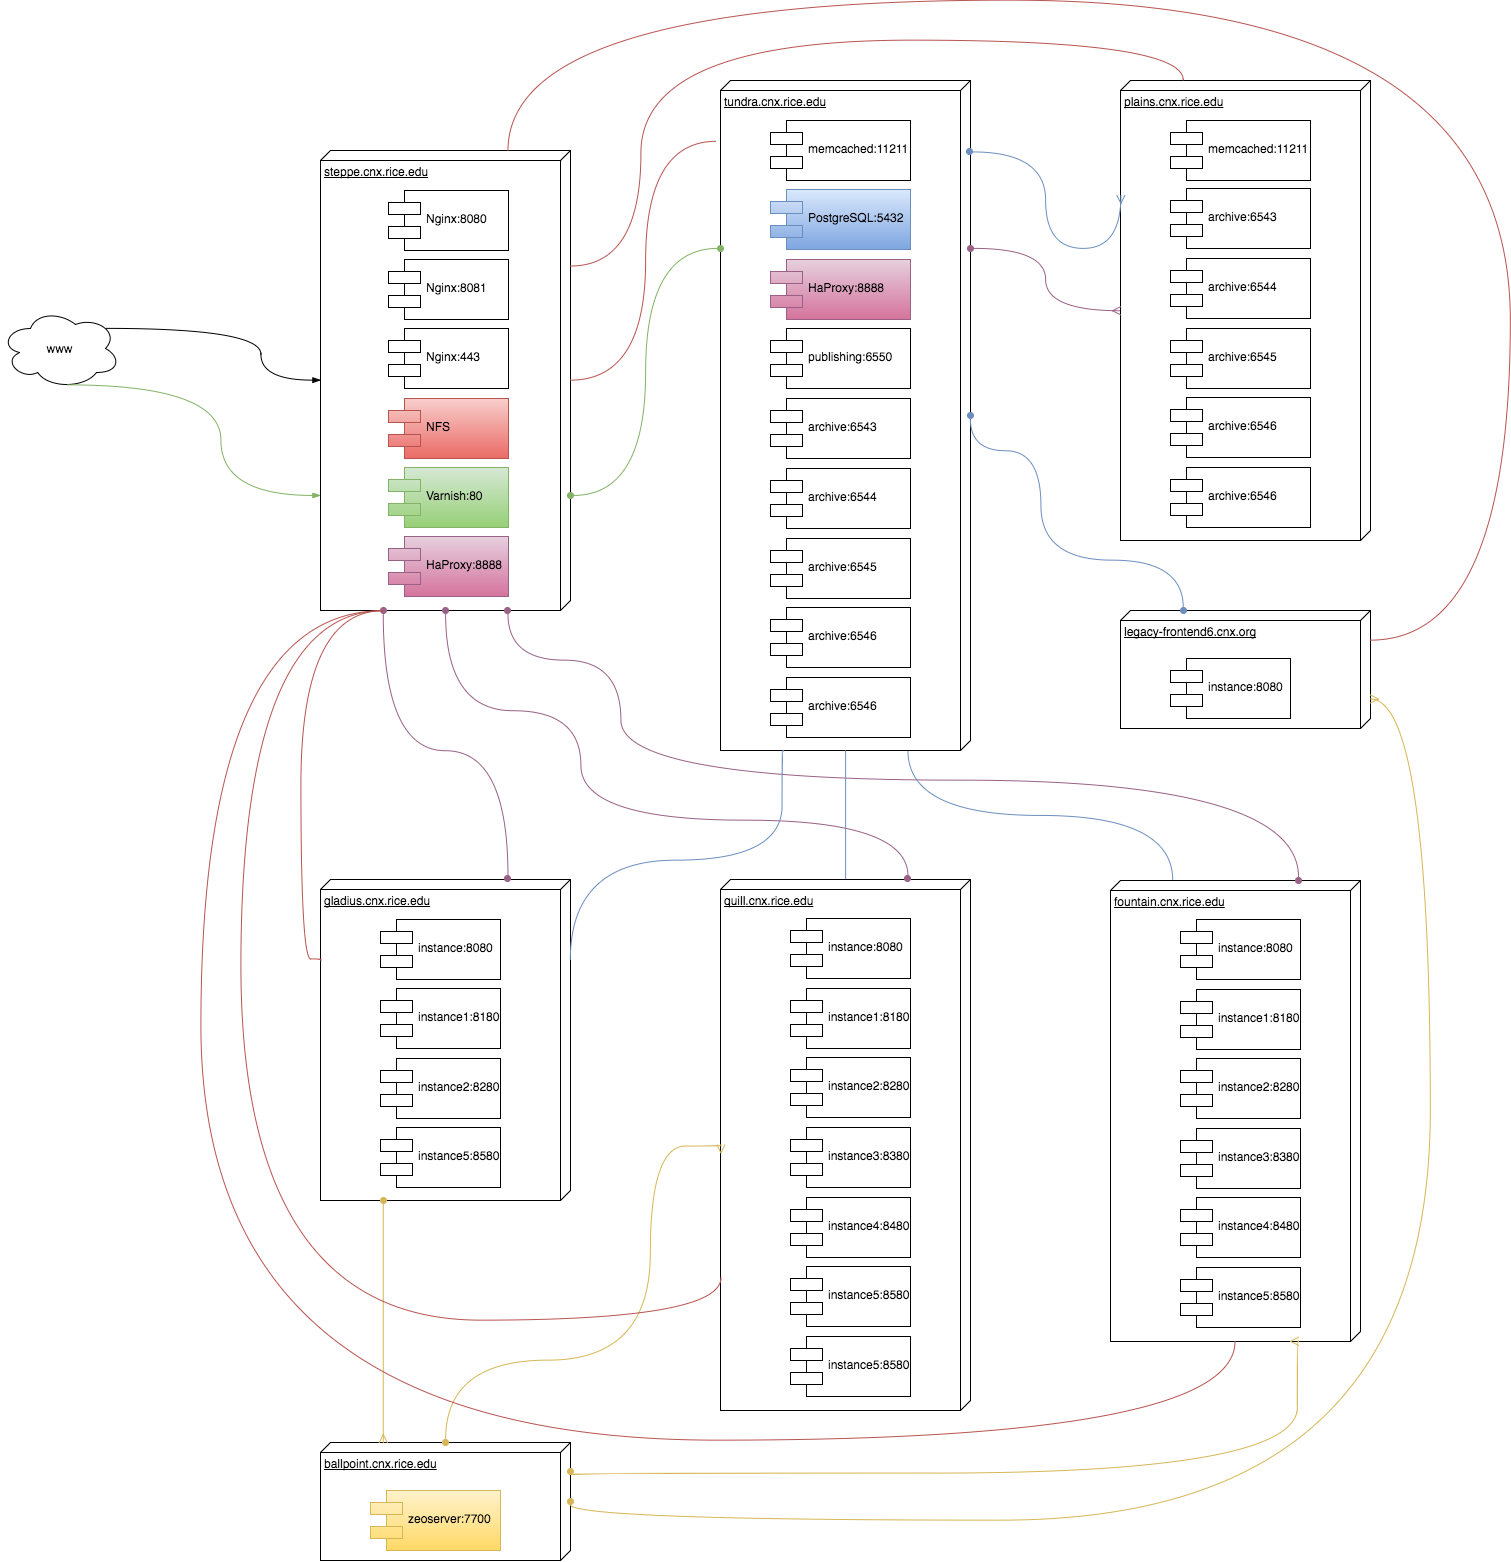

The diagram above was exported from draw.io. Its source (the exported page's mxGraphModel, read from the mxfile embedded in the PNG):
<mxGraphModel dx="1209" dy="608" grid="1" gridSize="10" guides="1" tooltips="1" connect="1" arrows="1" fold="1" page="1" pageScale="1" pageWidth="850" pageHeight="1100" background="#ffffff" math="0" shadow="0">
  <root>
    <mxCell id="0" />
    <mxCell id="1" parent="0" />
    <mxCell id="2" value="Servers" style="" parent="0" />
    <mxCell id="3" value="www" style="ellipse;shape=cloud;whiteSpace=wrap;html=1;" vertex="1" parent="2">
      <mxGeometry x="40" y="318" width="120" height="80" as="geometry" />
    </mxCell>
    <mxCell id="4" value="" style="group" vertex="1" connectable="0" parent="2">
      <mxGeometry x="1150" y="890" width="250" height="461" as="geometry" />
    </mxCell>
    <mxCell id="5" value="&lt;span&gt;fountain&lt;/span&gt;&lt;span&gt;.cnx.rice.edu&lt;/span&gt;" style="verticalAlign=top;align=left;spacingTop=8;spacingLeft=2;spacingRight=12;shape=cube;size=10;direction=south;fontStyle=4;html=1;" vertex="1" parent="4">
      <mxGeometry width="250" height="461" as="geometry" />
    </mxCell>
    <mxCell id="6" value="" style="group" vertex="1" connectable="0" parent="2">
      <mxGeometry x="360" y="889" width="250" height="321" as="geometry" />
    </mxCell>
    <mxCell id="7" value="&lt;span&gt;gladius.cnx.rice.edu&lt;/span&gt;" style="verticalAlign=top;align=left;spacingTop=8;spacingLeft=2;spacingRight=12;shape=cube;size=10;direction=south;fontStyle=4;html=1;" vertex="1" parent="6">
      <mxGeometry width="250" height="321" as="geometry" />
    </mxCell>
    <mxCell id="8" value="" style="group" vertex="1" connectable="0" parent="2">
      <mxGeometry x="360" y="160" width="250" height="460" as="geometry" />
    </mxCell>
    <mxCell id="9" value="steppe.cnx.rice.edu" style="verticalAlign=top;align=left;spacingTop=8;spacingLeft=2;spacingRight=12;shape=cube;size=10;direction=south;fontStyle=4;html=1;" vertex="1" parent="8">
      <mxGeometry width="250" height="460" as="geometry" />
    </mxCell>
    <mxCell id="10" value="" style="group" vertex="1" connectable="0" parent="2">
      <mxGeometry x="760" y="90" width="250" height="670" as="geometry" />
    </mxCell>
    <mxCell id="11" value="tundra.cnx.rice.edu" style="verticalAlign=top;align=left;spacingTop=8;spacingLeft=2;spacingRight=12;shape=cube;size=10;direction=south;fontStyle=4;html=1;" vertex="1" parent="10">
      <mxGeometry width="250" height="670" as="geometry" />
    </mxCell>
    <mxCell id="103" value="memcached:11211" style="shape=component;align=left;spacingLeft=36;fillColor=#ffffff;strokeColor=#000000;" vertex="1" parent="10">
      <mxGeometry x="50" y="40" width="140" height="60" as="geometry" />
    </mxCell>
    <mxCell id="12" value="" style="group" vertex="1" connectable="0" parent="2">
      <mxGeometry x="1160" y="90" width="250" height="460" as="geometry" />
    </mxCell>
    <mxCell id="13" value="plains&lt;span&gt;.cnx.rice.edu&lt;/span&gt;" style="verticalAlign=top;align=left;spacingTop=8;spacingLeft=2;spacingRight=12;shape=cube;size=10;direction=south;fontStyle=4;html=1;" vertex="1" parent="12">
      <mxGeometry width="250" height="460" as="geometry" />
    </mxCell>
    <mxCell id="104" value="memcached:11211" style="shape=component;align=left;spacingLeft=36;" vertex="1" parent="12">
      <mxGeometry x="50" y="40" width="140" height="60" as="geometry" />
    </mxCell>
    <mxCell id="14" value="" style="group" vertex="1" connectable="0" parent="2">
      <mxGeometry x="760" y="889" width="250" height="531" as="geometry" />
    </mxCell>
    <mxCell id="15" value="" style="group" vertex="1" connectable="0" parent="14">
      <mxGeometry width="250" height="531" as="geometry" />
    </mxCell>
    <mxCell id="16" value="" style="group" vertex="1" connectable="0" parent="15">
      <mxGeometry width="250" height="531" as="geometry" />
    </mxCell>
    <mxCell id="17" value="&lt;span&gt;quill&lt;/span&gt;&lt;span&gt;.cnx.rice.edu&lt;/span&gt;" style="verticalAlign=top;align=left;spacingTop=8;spacingLeft=2;spacingRight=12;shape=cube;size=10;direction=south;fontStyle=4;html=1;" vertex="1" parent="16">
      <mxGeometry width="250" height="531" as="geometry" />
    </mxCell>
    <mxCell id="18" value="" style="group" vertex="1" connectable="0" parent="2">
      <mxGeometry x="360" y="1452" width="250" height="118" as="geometry" />
    </mxCell>
    <mxCell id="19" value="" style="group" vertex="1" connectable="0" parent="18">
      <mxGeometry width="250" height="118" as="geometry" />
    </mxCell>
    <mxCell id="20" value="&lt;span&gt;ballpoint&lt;/span&gt;&lt;span&gt;.cnx.rice.edu&lt;/span&gt;" style="verticalAlign=top;align=left;spacingTop=8;spacingLeft=2;spacingRight=12;shape=cube;size=10;direction=south;fontStyle=4;html=1;" vertex="1" parent="19">
      <mxGeometry width="250" height="118" as="geometry" />
    </mxCell>
    <mxCell id="21" value="" style="group" vertex="1" connectable="0" parent="2">
      <mxGeometry x="1160" y="620" width="250" height="118" as="geometry" />
    </mxCell>
    <mxCell id="22" value="" style="group" vertex="1" connectable="0" parent="21">
      <mxGeometry width="250" height="118" as="geometry" />
    </mxCell>
    <mxCell id="23" value="" style="group" vertex="1" connectable="0" parent="22">
      <mxGeometry width="250" height="118" as="geometry" />
    </mxCell>
    <mxCell id="24" value="&lt;span&gt;legacy-frontend6.cnx.org&lt;/span&gt;" style="verticalAlign=top;align=left;spacingTop=8;spacingLeft=2;spacingRight=12;shape=cube;size=10;direction=south;fontStyle=4;html=1;" vertex="1" parent="23">
      <mxGeometry width="250" height="118" as="geometry" />
    </mxCell>
    <mxCell id="25" value="Procs" style=";html=1;" parent="0" />
    <mxCell id="26" value="Nginx:8080" style="shape=component;align=left;spacingLeft=36;" vertex="1" parent="25">
      <mxGeometry x="428" y="200" width="120" height="60" as="geometry" />
    </mxCell>
    <mxCell id="27" value="Nginx:443" style="shape=component;align=left;spacingLeft=36;fillColor=#ffffff;strokeColor=#000000;gradientColor=none;" vertex="1" parent="25">
      <mxGeometry x="428" y="338" width="120" height="60" as="geometry" />
    </mxCell>
    <mxCell id="28" value="NFS" style="shape=component;align=left;spacingLeft=36;fillColor=#f8cecc;strokeColor=#b85450;gradientColor=#ea6b66;" vertex="1" parent="25">
      <mxGeometry x="428" y="408" width="120" height="60" as="geometry" />
    </mxCell>
    <mxCell id="29" value="Varnish:80" style="shape=component;align=left;spacingLeft=36;fillColor=#d5e8d4;strokeColor=#82b366;gradientColor=#97d077;" vertex="1" parent="25">
      <mxGeometry x="428" y="477" width="120" height="60" as="geometry" />
    </mxCell>
    <mxCell id="30" value="HaProxy:8888" style="shape=component;align=left;spacingLeft=36;fillColor=#e6d0de;strokeColor=#996185;gradientColor=#d5739d;" vertex="1" parent="25">
      <mxGeometry x="428" y="546" width="120" height="60" as="geometry" />
    </mxCell>
    <mxCell id="31" value="instance:8080" style="shape=component;align=left;spacingLeft=36;" vertex="1" parent="25">
      <mxGeometry x="420" y="929" width="120" height="60" as="geometry" />
    </mxCell>
    <mxCell id="32" value="instance1:8180" style="shape=component;align=left;spacingLeft=36;" vertex="1" parent="25">
      <mxGeometry x="420" y="998" width="120" height="60" as="geometry" />
    </mxCell>
    <mxCell id="33" value="instance2:8280" style="shape=component;align=left;spacingLeft=36;" vertex="1" parent="25">
      <mxGeometry x="420" y="1068" width="120" height="60" as="geometry" />
    </mxCell>
    <mxCell id="34" value="instance:8080" style="shape=component;align=left;spacingLeft=36;" vertex="1" parent="25">
      <mxGeometry x="830" y="928" width="120" height="60" as="geometry" />
    </mxCell>
    <mxCell id="35" value="instance1:8180" style="shape=component;align=left;spacingLeft=36;" vertex="1" parent="25">
      <mxGeometry x="830" y="998" width="120" height="60" as="geometry" />
    </mxCell>
    <mxCell id="36" value="instance2:8280" style="shape=component;align=left;spacingLeft=36;" vertex="1" parent="25">
      <mxGeometry x="830" y="1067" width="120" height="60" as="geometry" />
    </mxCell>
    <mxCell id="37" value="instance3:8380" style="shape=component;align=left;spacingLeft=36;" vertex="1" parent="25">
      <mxGeometry x="830" y="1137" width="120" height="60" as="geometry" />
    </mxCell>
    <mxCell id="38" value="instance4:8480" style="shape=component;align=left;spacingLeft=36;" vertex="1" parent="25">
      <mxGeometry x="830" y="1207" width="120" height="60" as="geometry" />
    </mxCell>
    <mxCell id="39" value="instance5:8580" style="shape=component;align=left;spacingLeft=36;" vertex="1" parent="25">
      <mxGeometry x="830" y="1276" width="120" height="60" as="geometry" />
    </mxCell>
    <mxCell id="40" value="instance:8080" style="shape=component;align=left;spacingLeft=36;" vertex="1" parent="25">
      <mxGeometry x="1220" y="929" width="120" height="60" as="geometry" />
    </mxCell>
    <mxCell id="41" value="instance1:8180" style="shape=component;align=left;spacingLeft=36;" vertex="1" parent="25">
      <mxGeometry x="1220" y="999" width="120" height="60" as="geometry" />
    </mxCell>
    <mxCell id="42" value="instance2:8280" style="shape=component;align=left;spacingLeft=36;" vertex="1" parent="25">
      <mxGeometry x="1220" y="1068" width="120" height="60" as="geometry" />
    </mxCell>
    <mxCell id="43" value="instance3:8380" style="shape=component;align=left;spacingLeft=36;" vertex="1" parent="25">
      <mxGeometry x="1220" y="1138" width="120" height="60" as="geometry" />
    </mxCell>
    <mxCell id="44" value="instance4:8480" style="shape=component;align=left;spacingLeft=36;" vertex="1" parent="25">
      <mxGeometry x="1220" y="1207" width="120" height="60" as="geometry" />
    </mxCell>
    <mxCell id="45" value="instance5:8580" style="shape=component;align=left;spacingLeft=36;" vertex="1" parent="25">
      <mxGeometry x="1220" y="1277" width="120" height="60" as="geometry" />
    </mxCell>
    <mxCell id="46" value="instance5:8580" style="shape=component;align=left;spacingLeft=36;" vertex="1" parent="25">
      <mxGeometry x="420" y="1137" width="120" height="60" as="geometry" />
    </mxCell>
    <mxCell id="47" value="instance5:8580" style="shape=component;align=left;spacingLeft=36;" vertex="1" parent="25">
      <mxGeometry x="830" y="1346" width="120" height="60" as="geometry" />
    </mxCell>
    <mxCell id="57" value="Nginx:8081" style="shape=component;align=left;spacingLeft=36;" vertex="1" parent="25">
      <mxGeometry x="428" y="269" width="120" height="60" as="geometry" />
    </mxCell>
    <mxCell id="58" value="archive:6543" style="shape=component;align=left;spacingLeft=36;" vertex="1" parent="25">
      <mxGeometry x="1210" y="198" width="140" height="60" as="geometry" />
    </mxCell>
    <mxCell id="59" value="archive:6544" style="shape=component;align=left;spacingLeft=36;" vertex="1" parent="25">
      <mxGeometry x="1210" y="268" width="140" height="60" as="geometry" />
    </mxCell>
    <mxCell id="60" value="archive:6545" style="shape=component;align=left;spacingLeft=36;" vertex="1" parent="25">
      <mxGeometry x="1210" y="338" width="140" height="60" as="geometry" />
    </mxCell>
    <mxCell id="61" value="archive:6546" style="shape=component;align=left;spacingLeft=36;" vertex="1" parent="25">
      <mxGeometry x="1210" y="407" width="140" height="60" as="geometry" />
    </mxCell>
    <mxCell id="62" value="archive:6546" style="shape=component;align=left;spacingLeft=36;" vertex="1" parent="25">
      <mxGeometry x="1210" y="477" width="140" height="60" as="geometry" />
    </mxCell>
    <mxCell id="63" value="instance:8080" style="shape=component;align=left;spacingLeft=36;" vertex="1" parent="25">
      <mxGeometry x="1210" y="668" width="120" height="60" as="geometry" />
    </mxCell>
    <mxCell id="64" value="zeoserver:7700" style="shape=component;align=left;spacingLeft=36;fillColor=#fff2cc;strokeColor=#d6b656;gradientColor=#ffd966;" vertex="1" parent="25">
      <mxGeometry x="410" y="1500" width="130" height="60" as="geometry" />
    </mxCell>
    <mxCell id="49" value="PostgreSQL:5432" style="shape=component;align=left;spacingLeft=36;fillColor=#dae8fc;strokeColor=#6c8ebf;gradientColor=#7ea6e0;" vertex="1" parent="25">
      <mxGeometry x="810" y="199" width="140" height="60" as="geometry" />
    </mxCell>
    <mxCell id="50" value="HaProxy:8888" style="shape=component;align=left;spacingLeft=36;fillColor=#e6d0de;strokeColor=#996185;gradientColor=#d5739d;" vertex="1" parent="25">
      <mxGeometry x="810" y="269" width="140" height="60" as="geometry" />
    </mxCell>
    <mxCell id="51" value="publishing:6550" style="shape=component;align=left;spacingLeft=36;" vertex="1" parent="25">
      <mxGeometry x="810" y="338" width="140" height="60" as="geometry" />
    </mxCell>
    <mxCell id="52" value="archive:6543" style="shape=component;align=left;spacingLeft=36;" vertex="1" parent="25">
      <mxGeometry x="810" y="408" width="140" height="60" as="geometry" />
    </mxCell>
    <mxCell id="53" value="archive:6544" style="shape=component;align=left;spacingLeft=36;" vertex="1" parent="25">
      <mxGeometry x="810" y="478" width="140" height="60" as="geometry" />
    </mxCell>
    <mxCell id="54" value="archive:6545" style="shape=component;align=left;spacingLeft=36;" vertex="1" parent="25">
      <mxGeometry x="810" y="548" width="140" height="60" as="geometry" />
    </mxCell>
    <mxCell id="55" value="archive:6546" style="shape=component;align=left;spacingLeft=36;" vertex="1" parent="25">
      <mxGeometry x="810" y="617" width="140" height="60" as="geometry" />
    </mxCell>
    <mxCell id="56" value="archive:6546" style="shape=component;align=left;spacingLeft=36;" vertex="1" parent="25">
      <mxGeometry x="810" y="687" width="140" height="60" as="geometry" />
    </mxCell>
    <mxCell id="80" value="Extern Comms" style="" parent="0" />
    <mxCell id="81" style="html=1;exitX=0.25;exitY=0;jettySize=auto;orthogonalLoop=1;endArrow=ERmany;endFill=0;edgeStyle=orthogonalEdgeStyle;startArrow=oval;startFill=1;fillColor=#e6d0de;strokeColor=#996185;gradientColor=#d5739d;curved=1;" edge="1" parent="80" source="11" target="13">
      <mxGeometry relative="1" as="geometry" />
    </mxCell>
    <mxCell id="82" style="edgeStyle=orthogonalEdgeStyle;html=1;exitX=0.75;exitY=0;entryX=0.25;entryY=1;startArrow=oval;startFill=1;endArrow=oval;endFill=1;jettySize=auto;orthogonalLoop=1;fillColor=#d5e8d4;strokeColor=#82b366;gradientColor=#97d077;curved=1;" edge="1" parent="80" source="9" target="11">
      <mxGeometry relative="1" as="geometry" />
    </mxCell>
    <mxCell id="83" style="edgeStyle=orthogonalEdgeStyle;html=1;exitX=1;exitY=0.75;entryX=0;entryY=0.25;startArrow=oval;startFill=1;endArrow=oval;endFill=1;jettySize=auto;orthogonalLoop=1;fillColor=#e6d0de;strokeColor=#996185;gradientColor=#d5739d;curved=1;" edge="1" parent="80" source="9" target="7">
      <mxGeometry relative="1" as="geometry">
        <Array as="points">
          <mxPoint x="423" y="760" />
          <mxPoint x="547" y="760" />
        </Array>
      </mxGeometry>
    </mxCell>
    <mxCell id="84" style="edgeStyle=orthogonalEdgeStyle;html=1;exitX=1;exitY=0.5;entryX=0;entryY=0.25;startArrow=oval;startFill=1;endArrow=oval;endFill=1;jettySize=auto;orthogonalLoop=1;fillColor=#e6d0de;strokeColor=#996185;gradientColor=#d5739d;curved=1;comic=0;" edge="1" parent="80" source="9" target="17">
      <mxGeometry relative="1" as="geometry">
        <Array as="points">
          <mxPoint x="485" y="720" />
          <mxPoint x="620" y="720" />
          <mxPoint x="620" y="830" />
          <mxPoint x="947" y="830" />
        </Array>
      </mxGeometry>
    </mxCell>
    <mxCell id="85" style="edgeStyle=orthogonalEdgeStyle;html=1;exitX=1;exitY=0.25;entryX=0;entryY=0.25;startArrow=oval;startFill=1;endArrow=oval;endFill=1;jettySize=auto;orthogonalLoop=1;fillColor=#e6d0de;strokeColor=#996185;gradientColor=#d5739d;curved=1;" edge="1" parent="80" source="9" target="5">
      <mxGeometry relative="1" as="geometry">
        <Array as="points">
          <mxPoint x="547" y="670" />
          <mxPoint x="660" y="670" />
          <mxPoint x="660" y="790" />
          <mxPoint x="1338" y="790" />
        </Array>
      </mxGeometry>
    </mxCell>
    <mxCell id="86" style="edgeStyle=orthogonalEdgeStyle;html=1;exitX=0.55;exitY=0.95;exitPerimeter=0;entryX=0.75;entryY=1;startArrow=none;startFill=0;endArrow=blockThin;endFill=1;jettySize=auto;orthogonalLoop=1;fillColor=#d5e8d4;strokeColor=#82b366;gradientColor=#97d077;curved=1;" edge="1" parent="80" source="3" target="9">
      <mxGeometry relative="1" as="geometry" />
    </mxCell>
    <mxCell id="87" style="edgeStyle=orthogonalEdgeStyle;html=1;exitX=0.88;exitY=0.25;exitPerimeter=0;entryX=0.5;entryY=1;startArrow=none;startFill=0;endArrow=blockThin;endFill=1;jettySize=auto;orthogonalLoop=1;fillColor=#d5e8d4;strokeColor=#000000;gradientColor=#97d077;curved=1;" edge="1" parent="80" source="3" target="9">
      <mxGeometry relative="1" as="geometry">
        <Array as="points">
          <mxPoint x="300" y="338" />
          <mxPoint x="300" y="390" />
        </Array>
      </mxGeometry>
    </mxCell>
    <mxCell id="88" style="edgeStyle=orthogonalEdgeStyle;html=1;exitX=1;exitY=0.75;entryX=0;entryY=0.75;startArrow=oval;startFill=1;endArrow=ERmany;endFill=0;jettySize=auto;orthogonalLoop=1;fillColor=#fff2cc;strokeColor=#d6b656;gradientColor=#ffd966;curved=1;" edge="1" parent="80" source="7" target="20">
      <mxGeometry relative="1" as="geometry" />
    </mxCell>
    <mxCell id="89" style="edgeStyle=orthogonalEdgeStyle;html=1;exitX=0.106;exitY=0.005;entryX=0.25;entryY=1;startArrow=oval;startFill=1;endArrow=ERmany;endFill=0;jettySize=auto;orthogonalLoop=1;exitPerimeter=0;fillColor=#dae8fc;strokeColor=#6c8ebf;gradientColor=#7ea6e0;curved=1;" edge="1" parent="80" source="11" target="13">
      <mxGeometry relative="1" as="geometry">
        <Array as="points">
          <mxPoint x="1085" y="161" />
          <mxPoint x="1085" y="258" />
        </Array>
      </mxGeometry>
    </mxCell>
    <mxCell id="90" style="edgeStyle=orthogonalEdgeStyle;html=1;exitX=0;exitY=0.5;entryX=0.5;entryY=1;startArrow=oval;startFill=1;endArrow=ERmany;endFill=0;jettySize=auto;orthogonalLoop=1;fillColor=#fff2cc;strokeColor=#d6b656;gradientColor=#ffd966;curved=1;" edge="1" parent="80" source="20" target="17">
      <mxGeometry relative="1" as="geometry">
        <Array as="points">
          <mxPoint x="485" y="1370" />
          <mxPoint x="690" y="1370" />
          <mxPoint x="690" y="1155" />
        </Array>
      </mxGeometry>
    </mxCell>
    <mxCell id="91" style="edgeStyle=orthogonalEdgeStyle;html=1;exitX=0.25;exitY=0;entryX=1;entryY=0.25;startArrow=oval;startFill=1;endArrow=ERmany;endFill=0;jettySize=auto;orthogonalLoop=1;fillColor=#fff2cc;strokeColor=#d6b656;gradientColor=#ffd966;curved=1;" edge="1" parent="80" source="20" target="5">
      <mxGeometry relative="1" as="geometry">
        <Array as="points">
          <mxPoint x="1337" y="1482" />
        </Array>
      </mxGeometry>
    </mxCell>
    <mxCell id="92" style="edgeStyle=orthogonalEdgeStyle;html=1;exitX=0.5;exitY=0;startArrow=oval;startFill=1;endArrow=ERmany;endFill=0;jettySize=auto;orthogonalLoop=1;fillColor=#fff2cc;strokeColor=#d6b656;gradientColor=#ffd966;entryX=0.75;entryY=0;curved=1;" edge="1" parent="80" source="20" target="24">
      <mxGeometry relative="1" as="geometry">
        <mxPoint x="1500" y="740" as="targetPoint" />
        <Array as="points">
          <mxPoint x="610" y="1530" />
          <mxPoint x="1470" y="1530" />
          <mxPoint x="1470" y="708" />
        </Array>
      </mxGeometry>
    </mxCell>
    <mxCell id="93" style="edgeStyle=orthogonalEdgeStyle;comic=0;html=1;exitX=0.5;exitY=0;entryX=0;entryY=0.75;startArrow=oval;startFill=1;endArrow=oval;endFill=1;jettySize=auto;orthogonalLoop=1;strokeColor=#6c8ebf;curved=1;fillColor=#dae8fc;gradientColor=#7ea6e0;" edge="1" parent="80" source="11" target="24">
      <mxGeometry relative="1" as="geometry">
        <Array as="points">
          <mxPoint x="1080" y="460" />
          <mxPoint x="1080" y="570" />
          <mxPoint x="1223" y="570" />
        </Array>
      </mxGeometry>
    </mxCell>
    <mxCell id="94" style="edgeStyle=orthogonalEdgeStyle;curved=1;comic=0;html=1;exitX=1;exitY=0.75;entryX=0.25;entryY=0;startArrow=none;startFill=0;endArrow=none;endFill=0;jettySize=auto;orthogonalLoop=1;strokeColor=#6c8ebf;fillColor=#dae8fc;gradientColor=#7ea6e0;" edge="1" parent="80" source="11" target="7">
      <mxGeometry relative="1" as="geometry">
        <Array as="points">
          <mxPoint x="822" y="870" />
          <mxPoint x="610" y="870" />
        </Array>
      </mxGeometry>
    </mxCell>
    <mxCell id="95" style="edgeStyle=orthogonalEdgeStyle;curved=1;comic=0;html=1;exitX=1;exitY=0.5;entryX=0;entryY=0.5;startArrow=none;startFill=0;endArrow=none;endFill=0;jettySize=auto;orthogonalLoop=1;strokeColor=#6c8ebf;fillColor=#dae8fc;gradientColor=#7ea6e0;" edge="1" parent="80" source="11" target="17">
      <mxGeometry relative="1" as="geometry" />
    </mxCell>
    <mxCell id="96" style="edgeStyle=orthogonalEdgeStyle;curved=1;comic=0;html=1;exitX=1;exitY=0.25;entryX=0;entryY=0.75;startArrow=none;startFill=0;endArrow=none;endFill=0;jettySize=auto;orthogonalLoop=1;strokeColor=#6c8ebf;fillColor=#dae8fc;gradientColor=#7ea6e0;" edge="1" parent="80" source="11" target="5">
      <mxGeometry relative="1" as="geometry" />
    </mxCell>
    <mxCell id="97" style="edgeStyle=orthogonalEdgeStyle;curved=1;comic=0;html=1;exitX=0.5;exitY=0;entryX=0.091;entryY=1.017;entryPerimeter=0;startArrow=none;startFill=0;endArrow=none;endFill=0;jettySize=auto;orthogonalLoop=1;strokeColor=#b85450;fillColor=#f8cecc;gradientColor=#ea6b66;" edge="1" parent="80" source="9" target="11">
      <mxGeometry relative="1" as="geometry" />
    </mxCell>
    <mxCell id="98" style="edgeStyle=orthogonalEdgeStyle;curved=1;comic=0;html=1;exitX=0.25;exitY=0;entryX=0;entryY=0.75;startArrow=none;startFill=0;endArrow=none;endFill=0;jettySize=auto;orthogonalLoop=1;strokeColor=#b85450;fillColor=#f8cecc;gradientColor=#ea6b66;" edge="1" parent="80" source="9" target="13">
      <mxGeometry relative="1" as="geometry">
        <Array as="points">
          <mxPoint x="680" y="276" />
          <mxPoint x="680" y="50" />
          <mxPoint x="1223" y="50" />
        </Array>
      </mxGeometry>
    </mxCell>
    <mxCell id="99" style="edgeStyle=orthogonalEdgeStyle;curved=1;comic=0;html=1;exitX=1;exitY=0.75;entryX=0.25;entryY=1;startArrow=none;startFill=0;endArrow=none;endFill=0;jettySize=auto;orthogonalLoop=1;strokeColor=#b85450;fillColor=#f8cecc;gradientColor=#ea6b66;" edge="1" parent="80" source="9" target="7">
      <mxGeometry relative="1" as="geometry">
        <Array as="points">
          <mxPoint x="340" y="620" />
          <mxPoint x="340" y="969" />
        </Array>
      </mxGeometry>
    </mxCell>
    <mxCell id="100" style="edgeStyle=orthogonalEdgeStyle;curved=1;comic=0;html=1;exitX=1;exitY=0.75;entryX=0.75;entryY=1;startArrow=none;startFill=0;endArrow=none;endFill=0;jettySize=auto;orthogonalLoop=1;strokeColor=#b85450;fillColor=#f8cecc;gradientColor=#ea6b66;" edge="1" parent="80" source="9" target="17">
      <mxGeometry relative="1" as="geometry">
        <Array as="points">
          <mxPoint x="280" y="620" />
          <mxPoint x="280" y="1330" />
          <mxPoint x="760" y="1330" />
        </Array>
      </mxGeometry>
    </mxCell>
    <mxCell id="101" style="edgeStyle=orthogonalEdgeStyle;curved=1;comic=0;html=1;exitX=1;exitY=0.75;entryX=1;entryY=0.5;startArrow=none;startFill=0;endArrow=none;endFill=0;jettySize=auto;orthogonalLoop=1;strokeColor=#b85450;fillColor=#f8cecc;gradientColor=#ea6b66;" edge="1" parent="80" source="9" target="5">
      <mxGeometry relative="1" as="geometry">
        <Array as="points">
          <mxPoint x="240" y="620" />
          <mxPoint x="240" y="1450" />
          <mxPoint x="1275" y="1450" />
        </Array>
      </mxGeometry>
    </mxCell>
    <mxCell id="102" style="edgeStyle=orthogonalEdgeStyle;curved=1;comic=0;html=1;exitX=0;exitY=0.25;entryX=0.25;entryY=0;startArrow=none;startFill=0;endArrow=none;endFill=0;jettySize=auto;orthogonalLoop=1;strokeColor=#b85450;fillColor=#f8cecc;gradientColor=#ea6b66;" edge="1" parent="80" source="9" target="24">
      <mxGeometry relative="1" as="geometry">
        <Array as="points">
          <mxPoint x="547" y="10" />
          <mxPoint x="1550" y="10" />
          <mxPoint x="1550" y="650" />
        </Array>
      </mxGeometry>
    </mxCell>
  </root>
</mxGraphModel>